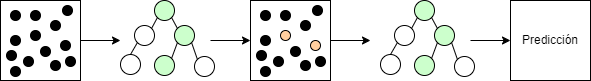

The diagram above was exported from draw.io. Its source (the exported page's mxGraphModel, read from the mxfile embedded in the PNG):
<mxGraphModel dx="1434" dy="844" grid="1" gridSize="10" guides="1" tooltips="1" connect="1" arrows="1" fold="1" page="1" pageScale="1" pageWidth="850" pageHeight="1100" math="0" shadow="0">
  <root>
    <mxCell id="0" />
    <mxCell id="1" parent="0" />
    <mxCell id="2" value="" style="group" vertex="1" connectable="0" parent="1">
      <mxGeometry x="70" y="250" width="590" height="80" as="geometry" />
    </mxCell>
    <mxCell id="3" value="" style="whiteSpace=wrap;html=1;aspect=fixed;container=0;" vertex="1" parent="2">
      <mxGeometry x="250" width="80" height="80" as="geometry" />
    </mxCell>
    <mxCell id="4" value="" style="ellipse;whiteSpace=wrap;html=1;aspect=fixed;fillColor=light-dark(#000000,var(--ge-dark-color, #121212));container=0;" vertex="1" parent="2">
      <mxGeometry x="260" y="10" width="10" height="10" as="geometry" />
    </mxCell>
    <mxCell id="5" value="" style="ellipse;whiteSpace=wrap;html=1;aspect=fixed;fillColor=light-dark(#000000,var(--ge-dark-color, #121212));container=0;" vertex="1" parent="2">
      <mxGeometry x="280" y="10" width="10" height="10" as="geometry" />
    </mxCell>
    <mxCell id="6" value="" style="ellipse;whiteSpace=wrap;html=1;aspect=fixed;fillColor=light-dark(#FFCE9F,var(--ge-dark-color, #121212));container=0;" vertex="1" parent="2">
      <mxGeometry x="280" y="30" width="10" height="10" as="geometry" />
    </mxCell>
    <mxCell id="7" value="" style="ellipse;whiteSpace=wrap;html=1;aspect=fixed;fillColor=light-dark(#000000,var(--ge-dark-color, #121212));container=0;" vertex="1" parent="2">
      <mxGeometry x="300" y="20" width="10" height="10" as="geometry" />
    </mxCell>
    <mxCell id="8" value="" style="ellipse;whiteSpace=wrap;html=1;aspect=fixed;fillColor=light-dark(#000000,var(--ge-dark-color, #121212));container=0;" vertex="1" parent="2">
      <mxGeometry x="260" y="35" width="10" height="10" as="geometry" />
    </mxCell>
    <mxCell id="9" value="" style="ellipse;whiteSpace=wrap;html=1;aspect=fixed;fillColor=light-dark(#000000,var(--ge-dark-color, #121212));container=0;" vertex="1" parent="2">
      <mxGeometry x="312" y="5" width="10" height="10" as="geometry" />
    </mxCell>
    <mxCell id="10" value="" style="ellipse;whiteSpace=wrap;html=1;aspect=fixed;fillColor=light-dark(#FFCE9F,var(--ge-dark-color, #121212));container=0;" vertex="1" parent="2">
      <mxGeometry x="310" y="40" width="10" height="10" as="geometry" />
    </mxCell>
    <mxCell id="11" value="" style="ellipse;whiteSpace=wrap;html=1;aspect=fixed;fillColor=light-dark(#000000,var(--ge-dark-color, #121212));container=0;" vertex="1" parent="2">
      <mxGeometry x="290" y="46" width="10" height="10" as="geometry" />
    </mxCell>
    <mxCell id="12" value="" style="ellipse;whiteSpace=wrap;html=1;aspect=fixed;fillColor=light-dark(#000000,var(--ge-dark-color, #121212));container=0;" vertex="1" parent="2">
      <mxGeometry x="256" y="50" width="10" height="10" as="geometry" />
    </mxCell>
    <mxCell id="13" value="" style="ellipse;whiteSpace=wrap;html=1;aspect=fixed;fillColor=light-dark(#000000,var(--ge-dark-color, #121212));container=0;" vertex="1" parent="2">
      <mxGeometry x="315" y="56" width="10" height="10" as="geometry" />
    </mxCell>
    <mxCell id="14" value="" style="ellipse;whiteSpace=wrap;html=1;aspect=fixed;fillColor=light-dark(#000000,var(--ge-dark-color, #121212));container=0;" vertex="1" parent="2">
      <mxGeometry x="300" y="60" width="10" height="10" as="geometry" />
    </mxCell>
    <mxCell id="15" value="" style="ellipse;whiteSpace=wrap;html=1;aspect=fixed;fillColor=light-dark(#000000,var(--ge-dark-color, #121212));container=0;" vertex="1" parent="2">
      <mxGeometry x="273" y="56" width="10" height="10" as="geometry" />
    </mxCell>
    <mxCell id="16" value="" style="ellipse;whiteSpace=wrap;html=1;aspect=fixed;fillColor=light-dark(#000000,var(--ge-dark-color, #121212));container=0;" vertex="1" parent="2">
      <mxGeometry x="260" y="66" width="10" height="10" as="geometry" />
    </mxCell>
    <mxCell id="17" value="" style="whiteSpace=wrap;html=1;aspect=fixed;container=0;" vertex="1" parent="2">
      <mxGeometry x="510" width="80" height="80" as="geometry" />
    </mxCell>
    <mxCell id="18" value="Predicción" style="text;html=1;align=center;verticalAlign=middle;whiteSpace=wrap;rounded=0;container=0;" vertex="1" parent="2">
      <mxGeometry x="520" y="25" width="60" height="30" as="geometry" />
    </mxCell>
    <mxCell id="19" value="" style="endArrow=classic;html=1;rounded=0;exitX=1;exitY=0.5;exitDx=0;exitDy=0;" edge="1" parent="2" source="34">
      <mxGeometry width="50" height="50" relative="1" as="geometry">
        <mxPoint x="570" y="300" as="sourcePoint" />
        <mxPoint x="120" y="40" as="targetPoint" />
      </mxGeometry>
    </mxCell>
    <mxCell id="20" value="" style="endArrow=classic;html=1;rounded=0;exitX=1;exitY=0.5;exitDx=0;exitDy=0;" edge="1" parent="2">
      <mxGeometry width="50" height="50" relative="1" as="geometry">
        <mxPoint x="210" y="40" as="sourcePoint" />
        <mxPoint x="250" y="40" as="targetPoint" />
      </mxGeometry>
    </mxCell>
    <mxCell id="21" value="" style="endArrow=classic;html=1;rounded=0;exitX=1;exitY=0.5;exitDx=0;exitDy=0;" edge="1" parent="2">
      <mxGeometry width="50" height="50" relative="1" as="geometry">
        <mxPoint x="330" y="40" as="sourcePoint" />
        <mxPoint x="370" y="40" as="targetPoint" />
      </mxGeometry>
    </mxCell>
    <mxCell id="22" value="" style="endArrow=classic;html=1;rounded=0;exitX=1;exitY=0.5;exitDx=0;exitDy=0;" edge="1" parent="2">
      <mxGeometry width="50" height="50" relative="1" as="geometry">
        <mxPoint x="470" y="40" as="sourcePoint" />
        <mxPoint x="510" y="40" as="targetPoint" />
      </mxGeometry>
    </mxCell>
    <mxCell id="23" value="" style="ellipse;whiteSpace=wrap;html=1;aspect=fixed;fillColor=light-dark(#CCFFCC,var(--ge-dark-color, #121212));container=0;" vertex="1" parent="2">
      <mxGeometry x="414" width="20" height="20" as="geometry" />
    </mxCell>
    <mxCell id="24" value="" style="ellipse;whiteSpace=wrap;html=1;aspect=fixed;fillColor=light-dark(#CCFFCC,var(--ge-dark-color, #121212));container=0;" vertex="1" parent="2">
      <mxGeometry x="434" y="25" width="20" height="20" as="geometry" />
    </mxCell>
    <mxCell id="25" value="" style="ellipse;whiteSpace=wrap;html=1;aspect=fixed;container=0;" vertex="1" parent="2">
      <mxGeometry x="394" y="25" width="20" height="20" as="geometry" />
    </mxCell>
    <mxCell id="26" value="" style="ellipse;whiteSpace=wrap;html=1;aspect=fixed;fillColor=light-dark(#CCFFCC,var(--ge-dark-color, #121212));container=0;" vertex="1" parent="2">
      <mxGeometry x="414" y="55" width="20" height="20" as="geometry" />
    </mxCell>
    <mxCell id="27" value="" style="ellipse;whiteSpace=wrap;html=1;aspect=fixed;container=0;" vertex="1" parent="2">
      <mxGeometry x="454" y="56" width="20" height="20" as="geometry" />
    </mxCell>
    <mxCell id="28" value="" style="ellipse;whiteSpace=wrap;html=1;aspect=fixed;container=0;" vertex="1" parent="2">
      <mxGeometry x="380" y="54" width="20" height="20" as="geometry" />
    </mxCell>
    <mxCell id="29" value="" style="endArrow=none;html=1;rounded=0;exitX=1;exitY=1;exitDx=0;exitDy=0;entryX=0;entryY=0;entryDx=0;entryDy=0;" edge="1" parent="2" source="23" target="24">
      <mxGeometry width="50" height="50" relative="1" as="geometry">
        <mxPoint x="804" y="300" as="sourcePoint" />
        <mxPoint x="854" y="250" as="targetPoint" />
      </mxGeometry>
    </mxCell>
    <mxCell id="30" value="" style="endArrow=none;html=1;rounded=0;exitX=1;exitY=0;exitDx=0;exitDy=0;entryX=0;entryY=1;entryDx=0;entryDy=0;" edge="1" parent="2" source="25" target="23">
      <mxGeometry width="50" height="50" relative="1" as="geometry">
        <mxPoint x="441" y="27" as="sourcePoint" />
        <mxPoint x="447" y="38" as="targetPoint" />
      </mxGeometry>
    </mxCell>
    <mxCell id="31" value="" style="endArrow=none;html=1;rounded=0;exitX=1;exitY=1;exitDx=0;exitDy=0;entryX=0;entryY=0;entryDx=0;entryDy=0;" edge="1" parent="2" source="24" target="27">
      <mxGeometry width="50" height="50" relative="1" as="geometry">
        <mxPoint x="804" y="300" as="sourcePoint" />
        <mxPoint x="854" y="250" as="targetPoint" />
      </mxGeometry>
    </mxCell>
    <mxCell id="32" value="" style="endArrow=none;html=1;rounded=0;exitX=0;exitY=1;exitDx=0;exitDy=0;entryX=1;entryY=0;entryDx=0;entryDy=0;" edge="1" parent="2" source="24" target="26">
      <mxGeometry width="50" height="50" relative="1" as="geometry">
        <mxPoint x="804" y="300" as="sourcePoint" />
        <mxPoint x="434" y="60" as="targetPoint" />
      </mxGeometry>
    </mxCell>
    <mxCell id="33" value="" style="endArrow=none;html=1;rounded=0;exitX=0;exitY=1;exitDx=0;exitDy=0;entryX=0.5;entryY=0;entryDx=0;entryDy=0;" edge="1" parent="2" source="25" target="28">
      <mxGeometry width="50" height="50" relative="1" as="geometry">
        <mxPoint x="804" y="300" as="sourcePoint" />
        <mxPoint x="384" y="60" as="targetPoint" />
      </mxGeometry>
    </mxCell>
    <mxCell id="34" value="" style="whiteSpace=wrap;html=1;aspect=fixed;container=0;" vertex="1" parent="2">
      <mxGeometry width="80" height="80" as="geometry" />
    </mxCell>
    <mxCell id="35" value="" style="ellipse;whiteSpace=wrap;html=1;aspect=fixed;fillColor=light-dark(#000000,var(--ge-dark-color, #121212));container=0;" vertex="1" parent="2">
      <mxGeometry x="10" y="10" width="10" height="10" as="geometry" />
    </mxCell>
    <mxCell id="36" value="" style="ellipse;whiteSpace=wrap;html=1;aspect=fixed;fillColor=light-dark(#000000,var(--ge-dark-color, #121212));container=0;" vertex="1" parent="2">
      <mxGeometry x="30" y="10" width="10" height="10" as="geometry" />
    </mxCell>
    <mxCell id="37" value="" style="ellipse;whiteSpace=wrap;html=1;aspect=fixed;fillColor=light-dark(#000000,var(--ge-dark-color, #121212));container=0;" vertex="1" parent="2">
      <mxGeometry x="30" y="30" width="10" height="10" as="geometry" />
    </mxCell>
    <mxCell id="38" value="" style="ellipse;whiteSpace=wrap;html=1;aspect=fixed;fillColor=light-dark(#000000,var(--ge-dark-color, #121212));container=0;" vertex="1" parent="2">
      <mxGeometry x="50" y="20" width="10" height="10" as="geometry" />
    </mxCell>
    <mxCell id="39" value="" style="ellipse;whiteSpace=wrap;html=1;aspect=fixed;fillColor=light-dark(#000000,var(--ge-dark-color, #121212));container=0;" vertex="1" parent="2">
      <mxGeometry x="10" y="35" width="10" height="10" as="geometry" />
    </mxCell>
    <mxCell id="40" value="" style="ellipse;whiteSpace=wrap;html=1;aspect=fixed;fillColor=light-dark(#000000,var(--ge-dark-color, #121212));container=0;" vertex="1" parent="2">
      <mxGeometry x="62" y="5" width="10" height="10" as="geometry" />
    </mxCell>
    <mxCell id="41" value="" style="ellipse;whiteSpace=wrap;html=1;aspect=fixed;fillColor=light-dark(#000000,var(--ge-dark-color, #121212));container=0;" vertex="1" parent="2">
      <mxGeometry x="60" y="40" width="10" height="10" as="geometry" />
    </mxCell>
    <mxCell id="42" value="" style="ellipse;whiteSpace=wrap;html=1;aspect=fixed;fillColor=light-dark(#000000,var(--ge-dark-color, #121212));container=0;" vertex="1" parent="2">
      <mxGeometry x="40" y="46" width="10" height="10" as="geometry" />
    </mxCell>
    <mxCell id="43" value="" style="ellipse;whiteSpace=wrap;html=1;aspect=fixed;fillColor=light-dark(#000000,var(--ge-dark-color, #121212));container=0;" vertex="1" parent="2">
      <mxGeometry x="6" y="50" width="10" height="10" as="geometry" />
    </mxCell>
    <mxCell id="44" value="" style="ellipse;whiteSpace=wrap;html=1;aspect=fixed;fillColor=light-dark(#000000,var(--ge-dark-color, #121212));container=0;" vertex="1" parent="2">
      <mxGeometry x="65" y="56" width="10" height="10" as="geometry" />
    </mxCell>
    <mxCell id="45" value="" style="ellipse;whiteSpace=wrap;html=1;aspect=fixed;fillColor=light-dark(#000000,var(--ge-dark-color, #121212));container=0;" vertex="1" parent="2">
      <mxGeometry x="50" y="60" width="10" height="10" as="geometry" />
    </mxCell>
    <mxCell id="46" value="" style="ellipse;whiteSpace=wrap;html=1;aspect=fixed;fillColor=light-dark(#000000,var(--ge-dark-color, #121212));container=0;" vertex="1" parent="2">
      <mxGeometry x="23" y="56" width="10" height="10" as="geometry" />
    </mxCell>
    <mxCell id="47" value="" style="ellipse;whiteSpace=wrap;html=1;aspect=fixed;fillColor=light-dark(#000000,var(--ge-dark-color, #121212));container=0;" vertex="1" parent="2">
      <mxGeometry x="10" y="66" width="10" height="10" as="geometry" />
    </mxCell>
    <mxCell id="48" value="" style="ellipse;whiteSpace=wrap;html=1;aspect=fixed;fillColor=light-dark(#CCFFCC,var(--ge-dark-color, #121212));container=0;" vertex="1" parent="2">
      <mxGeometry x="154" width="20" height="20" as="geometry" />
    </mxCell>
    <mxCell id="49" value="" style="ellipse;whiteSpace=wrap;html=1;aspect=fixed;fillColor=light-dark(#CCFFCC,var(--ge-dark-color, #121212));container=0;" vertex="1" parent="2">
      <mxGeometry x="174" y="25" width="20" height="20" as="geometry" />
    </mxCell>
    <mxCell id="50" value="" style="ellipse;whiteSpace=wrap;html=1;aspect=fixed;container=0;" vertex="1" parent="2">
      <mxGeometry x="134" y="25" width="20" height="20" as="geometry" />
    </mxCell>
    <mxCell id="51" value="" style="ellipse;whiteSpace=wrap;html=1;aspect=fixed;fillColor=light-dark(#CCFFCC,var(--ge-dark-color, #121212));container=0;" vertex="1" parent="2">
      <mxGeometry x="154" y="55" width="20" height="20" as="geometry" />
    </mxCell>
    <mxCell id="52" value="" style="ellipse;whiteSpace=wrap;html=1;aspect=fixed;container=0;" vertex="1" parent="2">
      <mxGeometry x="194" y="56" width="20" height="20" as="geometry" />
    </mxCell>
    <mxCell id="53" value="" style="ellipse;whiteSpace=wrap;html=1;aspect=fixed;container=0;" vertex="1" parent="2">
      <mxGeometry x="120" y="54" width="20" height="20" as="geometry" />
    </mxCell>
    <mxCell id="54" value="" style="endArrow=none;html=1;rounded=0;exitX=1;exitY=1;exitDx=0;exitDy=0;entryX=0;entryY=0;entryDx=0;entryDy=0;" edge="1" parent="2" source="48" target="49">
      <mxGeometry width="50" height="50" relative="1" as="geometry">
        <mxPoint x="544" y="300" as="sourcePoint" />
        <mxPoint x="594" y="250" as="targetPoint" />
      </mxGeometry>
    </mxCell>
    <mxCell id="55" value="" style="endArrow=none;html=1;rounded=0;exitX=1;exitY=0;exitDx=0;exitDy=0;entryX=0;entryY=1;entryDx=0;entryDy=0;" edge="1" parent="2" source="50" target="48">
      <mxGeometry width="50" height="50" relative="1" as="geometry">
        <mxPoint x="181" y="27" as="sourcePoint" />
        <mxPoint x="187" y="38" as="targetPoint" />
      </mxGeometry>
    </mxCell>
    <mxCell id="56" value="" style="endArrow=none;html=1;rounded=0;exitX=1;exitY=1;exitDx=0;exitDy=0;entryX=0;entryY=0;entryDx=0;entryDy=0;" edge="1" parent="2" source="49" target="52">
      <mxGeometry width="50" height="50" relative="1" as="geometry">
        <mxPoint x="544" y="300" as="sourcePoint" />
        <mxPoint x="594" y="250" as="targetPoint" />
      </mxGeometry>
    </mxCell>
    <mxCell id="57" value="" style="endArrow=none;html=1;rounded=0;exitX=0;exitY=1;exitDx=0;exitDy=0;entryX=1;entryY=0;entryDx=0;entryDy=0;" edge="1" parent="2" source="49" target="51">
      <mxGeometry width="50" height="50" relative="1" as="geometry">
        <mxPoint x="544" y="300" as="sourcePoint" />
        <mxPoint x="174" y="60" as="targetPoint" />
      </mxGeometry>
    </mxCell>
    <mxCell id="58" value="" style="endArrow=none;html=1;rounded=0;exitX=0;exitY=1;exitDx=0;exitDy=0;entryX=0.5;entryY=0;entryDx=0;entryDy=0;" edge="1" parent="2" source="50" target="53">
      <mxGeometry width="50" height="50" relative="1" as="geometry">
        <mxPoint x="544" y="300" as="sourcePoint" />
        <mxPoint x="124" y="60" as="targetPoint" />
      </mxGeometry>
    </mxCell>
  </root>
</mxGraphModel>